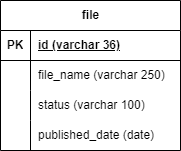

The diagram above was exported from draw.io. Its source (the exported page's mxGraphModel, read from the mxfile embedded in the PNG):
<mxGraphModel dx="2074" dy="1196" grid="1" gridSize="10" guides="1" tooltips="1" connect="1" arrows="1" fold="1" page="1" pageScale="1" pageWidth="850" pageHeight="1100" math="0" shadow="0">
  <root>
    <mxCell id="0" />
    <mxCell id="1" parent="0" />
    <mxCell id="iSAN_TQ51AFRBi1-HDJL-1" value="file" style="shape=table;startSize=30;container=1;collapsible=1;childLayout=tableLayout;fixedRows=1;rowLines=0;fontStyle=1;align=center;resizeLast=1;html=1;" vertex="1" parent="1">
      <mxGeometry x="331" y="530" width="180" height="150" as="geometry" />
    </mxCell>
    <mxCell id="iSAN_TQ51AFRBi1-HDJL-2" value="" style="shape=tableRow;horizontal=0;startSize=0;swimlaneHead=0;swimlaneBody=0;fillColor=none;collapsible=0;dropTarget=0;points=[[0,0.5],[1,0.5]];portConstraint=eastwest;top=0;left=0;right=0;bottom=1;" vertex="1" parent="iSAN_TQ51AFRBi1-HDJL-1">
      <mxGeometry y="30" width="180" height="30" as="geometry" />
    </mxCell>
    <mxCell id="iSAN_TQ51AFRBi1-HDJL-3" value="PK" style="shape=partialRectangle;connectable=0;fillColor=none;top=0;left=0;bottom=0;right=0;fontStyle=1;overflow=hidden;whiteSpace=wrap;html=1;" vertex="1" parent="iSAN_TQ51AFRBi1-HDJL-2">
      <mxGeometry width="30" height="30" as="geometry">
        <mxRectangle width="30" height="30" as="alternateBounds" />
      </mxGeometry>
    </mxCell>
    <mxCell id="iSAN_TQ51AFRBi1-HDJL-4" value="id (varchar 36)" style="shape=partialRectangle;connectable=0;fillColor=none;top=0;left=0;bottom=0;right=0;align=left;spacingLeft=6;fontStyle=5;overflow=hidden;whiteSpace=wrap;html=1;" vertex="1" parent="iSAN_TQ51AFRBi1-HDJL-2">
      <mxGeometry x="30" width="150" height="30" as="geometry">
        <mxRectangle width="150" height="30" as="alternateBounds" />
      </mxGeometry>
    </mxCell>
    <mxCell id="iSAN_TQ51AFRBi1-HDJL-5" value="" style="shape=tableRow;horizontal=0;startSize=0;swimlaneHead=0;swimlaneBody=0;fillColor=none;collapsible=0;dropTarget=0;points=[[0,0.5],[1,0.5]];portConstraint=eastwest;top=0;left=0;right=0;bottom=0;" vertex="1" parent="iSAN_TQ51AFRBi1-HDJL-1">
      <mxGeometry y="60" width="180" height="30" as="geometry" />
    </mxCell>
    <mxCell id="iSAN_TQ51AFRBi1-HDJL-6" value="" style="shape=partialRectangle;connectable=0;fillColor=none;top=0;left=0;bottom=0;right=0;editable=1;overflow=hidden;whiteSpace=wrap;html=1;" vertex="1" parent="iSAN_TQ51AFRBi1-HDJL-5">
      <mxGeometry width="30" height="30" as="geometry">
        <mxRectangle width="30" height="30" as="alternateBounds" />
      </mxGeometry>
    </mxCell>
    <mxCell id="iSAN_TQ51AFRBi1-HDJL-7" value="file_name (varchar 250)" style="shape=partialRectangle;connectable=0;fillColor=none;top=0;left=0;bottom=0;right=0;align=left;spacingLeft=6;overflow=hidden;whiteSpace=wrap;html=1;" vertex="1" parent="iSAN_TQ51AFRBi1-HDJL-5">
      <mxGeometry x="30" width="150" height="30" as="geometry">
        <mxRectangle width="150" height="30" as="alternateBounds" />
      </mxGeometry>
    </mxCell>
    <mxCell id="iSAN_TQ51AFRBi1-HDJL-8" value="" style="shape=tableRow;horizontal=0;startSize=0;swimlaneHead=0;swimlaneBody=0;fillColor=none;collapsible=0;dropTarget=0;points=[[0,0.5],[1,0.5]];portConstraint=eastwest;top=0;left=0;right=0;bottom=0;" vertex="1" parent="iSAN_TQ51AFRBi1-HDJL-1">
      <mxGeometry y="90" width="180" height="30" as="geometry" />
    </mxCell>
    <mxCell id="iSAN_TQ51AFRBi1-HDJL-9" value="" style="shape=partialRectangle;connectable=0;fillColor=none;top=0;left=0;bottom=0;right=0;editable=1;overflow=hidden;whiteSpace=wrap;html=1;" vertex="1" parent="iSAN_TQ51AFRBi1-HDJL-8">
      <mxGeometry width="30" height="30" as="geometry">
        <mxRectangle width="30" height="30" as="alternateBounds" />
      </mxGeometry>
    </mxCell>
    <mxCell id="iSAN_TQ51AFRBi1-HDJL-10" value="status (varchar 100)" style="shape=partialRectangle;connectable=0;fillColor=none;top=0;left=0;bottom=0;right=0;align=left;spacingLeft=6;overflow=hidden;whiteSpace=wrap;html=1;" vertex="1" parent="iSAN_TQ51AFRBi1-HDJL-8">
      <mxGeometry x="30" width="150" height="30" as="geometry">
        <mxRectangle width="150" height="30" as="alternateBounds" />
      </mxGeometry>
    </mxCell>
    <mxCell id="iSAN_TQ51AFRBi1-HDJL-11" value="" style="shape=tableRow;horizontal=0;startSize=0;swimlaneHead=0;swimlaneBody=0;fillColor=none;collapsible=0;dropTarget=0;points=[[0,0.5],[1,0.5]];portConstraint=eastwest;top=0;left=0;right=0;bottom=0;" vertex="1" parent="iSAN_TQ51AFRBi1-HDJL-1">
      <mxGeometry y="120" width="180" height="30" as="geometry" />
    </mxCell>
    <mxCell id="iSAN_TQ51AFRBi1-HDJL-12" value="" style="shape=partialRectangle;connectable=0;fillColor=none;top=0;left=0;bottom=0;right=0;editable=1;overflow=hidden;whiteSpace=wrap;html=1;" vertex="1" parent="iSAN_TQ51AFRBi1-HDJL-11">
      <mxGeometry width="30" height="30" as="geometry">
        <mxRectangle width="30" height="30" as="alternateBounds" />
      </mxGeometry>
    </mxCell>
    <mxCell id="iSAN_TQ51AFRBi1-HDJL-13" value="published_date (date)" style="shape=partialRectangle;connectable=0;fillColor=none;top=0;left=0;bottom=0;right=0;align=left;spacingLeft=6;overflow=hidden;whiteSpace=wrap;html=1;" vertex="1" parent="iSAN_TQ51AFRBi1-HDJL-11">
      <mxGeometry x="30" width="150" height="30" as="geometry">
        <mxRectangle width="150" height="30" as="alternateBounds" />
      </mxGeometry>
    </mxCell>
  </root>
</mxGraphModel>